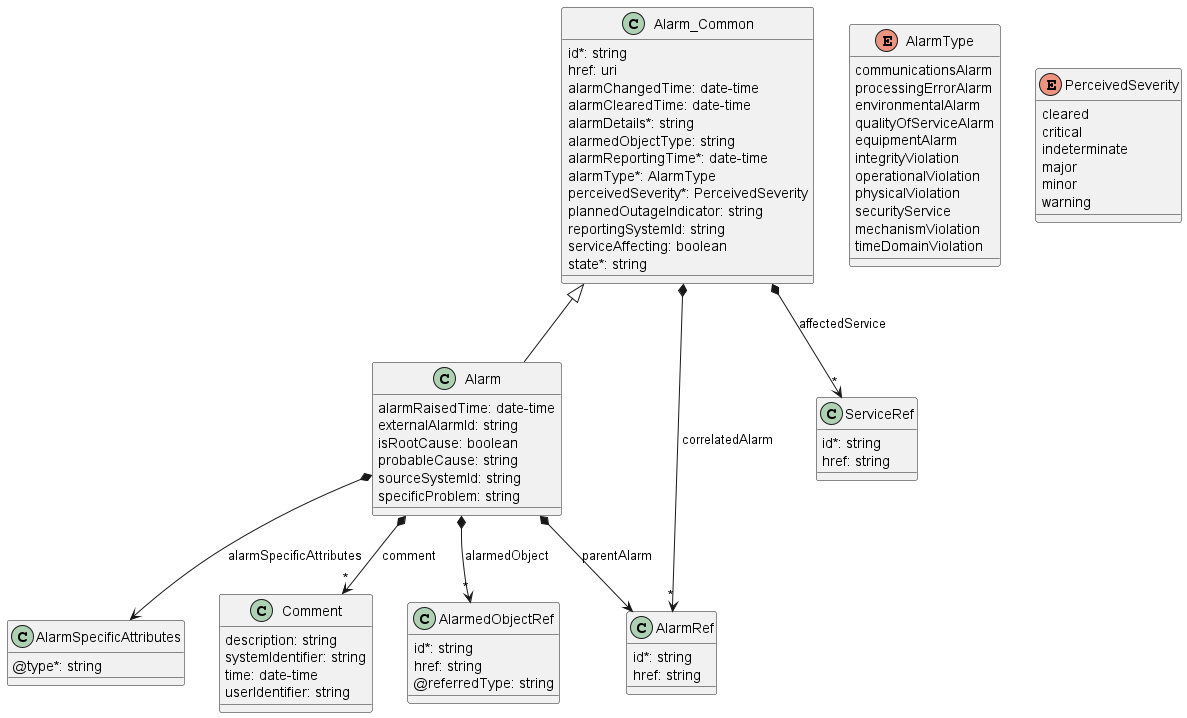

The diagram above was rendered by PlantUML. Its source (embedded in the PNG):
@startuml useCase52Model

class Alarm {

    alarmRaisedTime: date-time
    externalAlarmId: string
    isRootCause: boolean
    probableCause: string
    sourceSystemId: string
    specificProblem: string
}
Alarm_Common <|-- Alarm

Alarm *-->"*" AlarmedObjectRef : alarmedObject
Alarm *-->"*" Comment : comment
Alarm *--> AlarmRef : parentAlarm
Alarm *--> AlarmSpecificAttributes : alarmSpecificAttributes


class Alarm_Common {

    id*: string
    href: uri
    alarmChangedTime: date-time
    alarmClearedTime: date-time
    alarmDetails*: string
    alarmedObjectType: string
    alarmReportingTime*: date-time
    alarmType*: AlarmType
    perceivedSeverity*: PerceivedSeverity
    plannedOutageIndicator: string
    reportingSystemId: string
    serviceAffecting: boolean
    state*: string
}

Alarm_Common *-->"*" ServiceRef : affectedService
Alarm_Common *-->"*" AlarmRef : correlatedAlarm



class AlarmedObjectRef {

    id*: string
    href: string
    @referredType: string
}



class AlarmSpecificAttributes {

    @type*: string
}



class AlarmRef {

    id*: string
    href: string
}



enum AlarmType {

    communicationsAlarm
    processingErrorAlarm
    environmentalAlarm
    qualityOfServiceAlarm
    equipmentAlarm
    integrityViolation
    operationalViolation
    physicalViolation
    securityService
    mechanismViolation
    timeDomainViolation
}
class Comment {

    description: string
    systemIdentifier: string
    time: date-time
    userIdentifier: string
}



enum PerceivedSeverity {

    cleared
    critical
    indeterminate
    major
    minor
    warning
}
class ServiceRef {

    id*: string
    href: string
}


@enduml